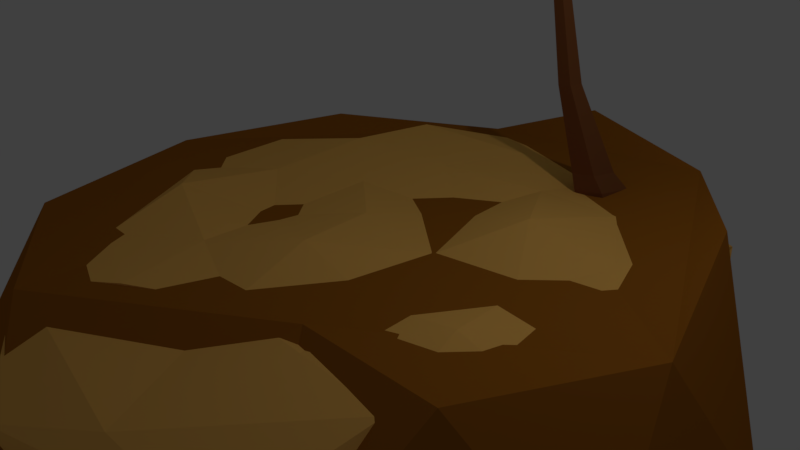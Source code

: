 # Source: Island_2.blend  (saved by Blender 2.79.0; exported with 4.5.12 LTS)
import bpy
from mathutils import Matrix  # noqa: F401  (used for matrix-valued properties, if any)

bpy.ops.wm.read_factory_settings(use_empty=True)
scene = bpy.context.scene
scene.name = 'Scene'

# ---- collections
col_collection_1 = bpy.data.collections.new('Collection 1'); scene.collection.children.link(col_collection_1)

# ---- materials (node trees are filled in below, after node groups)
mat_brown = bpy.data.materials.new('Brown')
mat_brown.alpha_threshold = 0.0
mat_brown.use_transparent_shadow = False
mat_brown.diffuse_color = (0.3902, 0.1318, 0.01329, 1.0)
mat_brown.roughness = 0.5
mat_sand = bpy.data.materials.new('Sand')
mat_sand.alpha_threshold = 0.0
mat_sand.use_transparent_shadow = False
mat_sand.diffuse_color = (1.0, 0.5264, 0.124, 1.0)
mat_sand.roughness = 0.5
mat_treewood = bpy.data.materials.new('TreeWood')
mat_treewood.alpha_threshold = 0.0
mat_treewood.use_transparent_shadow = False
mat_treewood.diffuse_color = (0.2165, 0.07622, 0.02621, 1.0)
mat_treewood.specular_color = (0.237, 0.07898, 0.03456)
mat_treewood.roughness = 0.5
mat_coco = bpy.data.materials.new('Coco')
mat_coco.alpha_threshold = 0.0
mat_coco.use_transparent_shadow = False
mat_coco.diffuse_color = (0.3626, 0.08519, 0.02205, 1.0)
mat_coco.specular_color = (1.0, 0.2809, 0.1156)
mat_coco.roughness = 0.5
mat_leaves = bpy.data.materials.new('Leaves')
mat_leaves.alpha_threshold = 0.0
mat_leaves.use_transparent_shadow = False
mat_leaves.diffuse_color = (0.0, 0.6351, 0.0177, 1.0)
mat_leaves.roughness = 0.5

# ---- material node trees

# ---- world
world_world = bpy.data.worlds.new('World'); scene.world = world_world
world_world.color = (0.05088, 0.05088, 0.05088)
world_world.use_sun_shadow = False
world_world.sun_shadow_jitter_overblur = 0.0
world_world.cycles.sampling_method = 'MANUAL'

# ---- cameras
cam_camera = bpy.data.cameras.new('Camera')
cam_camera.clip_end = 100.0
cam_camera.lens = 35.0
cam_camera.sensor_width = 32.0
cam_camera.sensor_height = 18.0
cam_camera.ortho_scale = 7.314
cam_camera.dof.focus_distance = 0.0
cam_camera.dof.aperture_fstop = 128.0

# ---- lights
light_lamp = bpy.data.lights.new('Lamp', 'POINT')
light_lamp.transmission_factor = 0.0
light_lamp.cutoff_distance = 30.0
light_lamp.energy = 100.0
light_lamp.shadow_buffer_clip_start = 1.001
light_lamp.shadow_soft_size = 0.1
light_lamp.shadow_maximum_resolution = 0.006
light_lamp.use_absolute_resolution = True

# ---- meshes
me_icosphere_003 = bpy.data.meshes.new('Icosphere.003')
me_icosphere_003.from_pydata([(-0.01712, -0.125, -4.131), (3.596, -2.75, -1.107), (-1.397, -4.373, -1.195), (-4.483, -0.125, -1.146), (-1.397, 4.086, -1.107), (3.596, 2.471, -1.107), (1.436, -2.228, 2.411), (-3.368, -2.75, 2.247), (-3.63, 2.473, 2.152), (2.104, 4.074, 2.398), (4.219, -0.1392, 2.383), (-0.8283, -2.622, -3.195), (2.107, -1.668, -3.195), (1.295, -4.165, -1.527), (4.23, -0.125, -1.499), (2.107, 1.418, -3.195), (-2.642, -0.125, -3.195), (-3.453, -2.622, -1.569), (-0.8283, 2.372, -3.195), (-3.453, 2.37, -1.499), (1.295, 3.881, -1.499), (4.732, -1.668, 0.8412), (4.732, 1.397, 0.04685), (-0.01712, -5.118, 0.6777), (2.918, -4.165, 0.8017), (-4.766, -1.668, 0.6755), (-2.952, -4.165, 0.6635), (-2.952, 3.876, 0.04684), (-4.766, 1.418, 0.8067), (2.918, 3.838, 0.04684), (-0.01712, 4.79, 0.04686), (3.419, -2.382, 2.618), (-1.33, -3.954, 2.312), (-4.265, -0.125, 2.176), (-1.902, 4.536, 1.821), (3.419, 2.288, 2.584), (0.4517, 4.527, 0.5573), (-0.2632, 4.952, 2.468), (-0.2316, 0.06232, 2.278), (-3.819, -2.277, 1.657), (0.9044, -4.108, 1.834), (4.09, -0.1787, 2.144), (1.351, 4.078, 1.928), (-3.509, 2.778, 1.216), (-1.486, -3.99, -2.248), (3.22, -2.672, 0.7599), (3.501, 2.386, 0.7411), (-1.212, 4.215, 0.4097), (-4.408, 0.2872, 0.2498), (0.03202, 0.03312, -1.632), (0.4192, -2.387, 2.268), (-2.344, -1.313, 2.414), (-1.711, -3.76, 2.228), (-4.288, 0.2855, 1.599), (-2.196, 1.663, 2.317), (2.307, -0.07914, 2.225), (2.949, -2.527, 2.343), (0.6938, 2.423, 2.148), (3.22, 2.283, 2.284), (-1.262, 4.023, 1.966), (-4.825, -1.177, 1.174), (-4.207, 1.793, 0.74), (-0.4453, -4.755, 1.496), (-2.485, -3.679, 1.301), (3.748, -1.683, 1.762), (2.429, -3.992, 1.655), (2.862, 3.792, 1.624), (3.268, 1.29, 1.751), (-2.78, 4.105, 1.243), (0.094, 4.867, 1.402), (-3.52, -2.177, -0.1377), (1.073, -3.952, -1.483), (4.001, -0.1804, 0.335), (1.396, 3.868, 0.1292), (-3.253, 2.634, -0.1556), (-0.93, -2.324, -0.9583), (-2.54, 0.1783, -1.086), (1.98, -1.565, -1.332), (2.119, 1.411, -0.9435), (-0.6514, 2.486, -1.138), (0.08278, -1.161, 2.437), (-3.086, -1.794, 1.878), (1.04, -0.008707, 2.212), (3.515, -1.352, 2.32), (0.2442, 1.241, 2.019), (2.282, 3.181, 2.156), (-1.285, -0.6254, 2.085), (-2.765, -3.019, 1.942), (-1.208, 0.8618, 2.158), (3.194, -0.1284, 2.256), (1.019, 3.251, 2.095), (0.04926, 4.05, 1.876), (-1.953, 2.844, 2.308), (-0.7518, 2.043, 2.193), (-0.2933, 3.224, 2.19), (1.956, 2.353, 2.23), (1.484, 1.174, 2.427), (2.761, 1.102, 2.292), (2.614, -1.302, 2.494), (1.367, -1.233, 2.186), (1.684, -2.457, 2.302), (-3.256, 0.9756, 2.185), (-3.338, -0.511, 2.116), (-2.278, 0.176, 2.216), (-0.6509, -3.073, 2.32), (-0.9585, -1.85, 2.288), (-2.036, -2.535, 2.225), (0.9687, 3.172, 1.709), (0.2417, 2.788, 6.169), (0.9425, 2.749, 2.392), (0.5998, 2.739, 3.559), (0.8285, 3.066, 2.344), (0.5371, 2.914, 3.532), (1.093, 3.278, 2.371), (0.683, 3.031, 3.547), (1.371, 3.092, 2.436), (0.836, 2.928, 3.583), (1.278, 2.765, 2.449), (0.7846, 2.748, 3.59), (0.35, 2.795, 4.785), (0.8695, 3.133, 2.114), (0.3029, 2.923, 4.775), (0.41, 3.008, 4.783), (0.5235, 2.933, 4.797), (0.4864, 2.801, 4.799), (0.2014, 2.896, 6.169), (0.2919, 2.968, 6.172), (0.388, 2.904, 6.174), (0.357, 2.793, 6.172), (1.015, 2.729, 2.176), (1.207, 3.403, 2.148), (1.56, 3.166, 2.231), (1.441, 2.75, 2.248), (1.115, 2.766, 1.771), (1.308, 3.444, 1.744), (1.664, 3.206, 1.827), (1.544, 2.787, 1.844), (0.2417, 2.788, 6.169), (0.09988, 2.6, 6.727), (0.2014, 2.896, 6.169), (0.2919, 2.968, 6.172), (0.388, 2.904, 6.174), (0.357, 2.793, 6.172), (0.1689, 2.69, 6.305), (0.1781, 2.732, 7.163), (0.07963, 2.93, 6.304), (0.2802, 3.089, 6.311), (0.4934, 2.947, 6.315), (0.4246, 2.7, 6.312), (-0.03204, 2.955, 6.726), (0.2644, 3.19, 6.736), (0.5795, 2.98, 6.743), (0.4778, 2.616, 6.737), (0.1129, 2.908, 7.162), (0.2595, 3.024, 7.167), (0.4154, 2.92, 7.171), (0.3651, 2.74, 7.168), (0.5757, 2.855, 6.804), (2.055, 4.819, 7.517), (0.5708, 2.842, 6.85), (2.047, 4.796, 7.597), (0.2794, 3.046, 6.829), (1.542, 5.15, 7.56), (0.2745, 3.033, 6.875), (1.533, 5.127, 7.64), (2.137, 5.473, 7.82), (0.4226, 2.937, 6.863), (2.148, 5.504, 7.713), (0.4275, 2.951, 6.817), (1.177, 3.239, 7.264), (1.666, 4.023, 7.667), (1.655, 3.992, 7.771), (1.165, 3.206, 7.379), (0.984, 4.425, 7.827), (0.4248, 3.683, 7.44), (0.9951, 4.455, 7.722), (0.437, 3.717, 7.325), (1.604, 4.645, 7.831), (0.9436, 3.681, 7.363), (1.591, 4.608, 7.957), (0.9303, 3.644, 7.489), (0.419, 2.969, 7.12), (0.5168, 4.129, 9.4), (0.4165, 2.926, 7.141), (0.5124, 4.054, 9.437), (0.06605, 2.984, 7.107), (-0.09436, 4.155, 9.378), (0.06349, 2.941, 7.129), (-0.09879, 4.08, 9.416), (0.1979, 4.347, 10.01), (0.24, 2.933, 7.135), (0.2038, 4.447, 9.963), (0.2425, 2.977, 7.114), (0.6593, 3.058, 7.929), (0.5995, 3.406, 8.873), (0.5937, 3.308, 8.922), (0.6529, 2.951, 7.983), (-0.2055, 3.341, 8.894), (-0.2283, 2.987, 7.952), (-0.1997, 3.439, 8.845), (-0.222, 3.095, 7.898), (0.1941, 3.661, 9.307), (0.2158, 3.196, 8.138), (0.1871, 3.543, 9.367), (0.2088, 3.078, 8.197), (0.1776, 2.679, 7.11), (0.614, 1.668, 9.421), (0.1509, 2.714, 7.13), (0.5678, 1.729, 9.456), (0.4632, 2.886, 7.127), (1.109, 2.027, 9.451), (0.4366, 2.921, 7.147), (1.063, 2.088, 9.485), (0.9423, 1.684, 10.07), (0.2937, 2.818, 7.139), (1.004, 1.603, 10.02), (0.3204, 2.783, 7.119), (-0.02752, 2.446, 7.9), (0.1493, 2.194, 8.859), (0.08895, 2.273, 8.904), (-0.09406, 2.533, 7.95), (0.7358, 2.743, 8.943), (0.6192, 3.051, 7.992), (0.7961, 2.663, 8.898), (0.6857, 2.964, 7.942), (0.5845, 2.237, 9.336), (0.385, 2.609, 8.15), (0.5118, 2.333, 9.391), (0.3123, 2.705, 8.205), (0.3905, 3.02, 6.924), (-2.161, 2.868, 6.785), (0.3881, 3.02, 6.972), (-2.165, 2.869, 6.868), (0.429, 2.669, 6.928), (-2.094, 2.26, 6.792), (0.4267, 2.669, 6.977), (-2.098, 2.261, 6.876), (-2.778, 2.494, 6.856), (0.4074, 2.845, 6.975), (-2.772, 2.493, 6.744), (0.4097, 2.844, 6.926), (-0.4056, 3.202, 7.155), (-1.399, 3.052, 7.225), (-1.405, 3.053, 7.335), (-0.4114, 3.202, 7.276), (-1.317, 2.257, 7.344), (-0.3151, 2.325, 7.287), (-1.312, 2.257, 7.235), (-0.3093, 2.324, 7.166), (-1.86, 2.599, 7.195), (-0.6095, 2.735, 7.143), (-1.866, 2.599, 7.327), (-0.6159, 2.736, 7.275), (0.07834, 2.903, 7.011), (-1.559, 1.797, 8.639), (0.1005, 2.925, 7.048), (-1.521, 1.835, 8.703), (0.3087, 2.636, 7.034), (-1.16, 1.334, 8.677), (0.3309, 2.658, 7.07), (-1.122, 1.373, 8.741), (-1.708, 1.307, 9.152), (0.2157, 2.792, 7.059), (-1.759, 1.255, 9.066), (0.1935, 2.769, 7.022), (-0.4293, 2.872, 7.691), (-0.9535, 2.426, 8.427), (-0.9034, 2.477, 8.51), (-0.3739, 2.927, 7.783), (-0.3817, 1.872, 8.561), (0.2013, 2.26, 7.838), (-0.4319, 1.821, 8.477), (0.146, 2.205, 7.746), (-1.005, 1.881, 8.771), (-0.2978, 2.417, 7.878), (-0.9446, 1.942, 8.872), (-0.2374, 2.477, 7.979), (0.2883, 2.636, 7.023), (1.843, 1.653, 8.803), (0.2571, 2.65, 7.058), (1.789, 1.676, 8.863), (0.443, 2.954, 7.038), (2.111, 2.203, 8.829), (0.4118, 2.967, 7.072), (2.057, 2.226, 8.888), (2.321, 1.736, 9.343), (0.3345, 2.808, 7.065), (2.393, 1.704, 9.263), (0.3657, 2.795, 7.031), (0.4733, 2.219, 7.739), (1.042, 1.951, 8.526), (0.9713, 1.982, 8.604), (0.3954, 2.253, 7.824), (1.322, 2.701, 8.637), (0.7817, 3.045, 7.861), (1.392, 2.67, 8.559), (0.8596, 3.011, 7.775), (1.543, 2.136, 8.892), (0.8292, 2.528, 7.932), (1.457, 2.173, 8.986), (0.744, 2.565, 8.025), (0.4001, 2.975, 7.026), (0.2101, 4.901, 8.703), (0.404, 2.943, 7.063), (0.217, 4.846, 8.765), (0.0505, 2.923, 7.019), (-0.3952, 4.811, 8.69), (0.05447, 2.891, 7.056), (-0.3883, 4.756, 8.753), (-0.1649, 5.273, 9.199), (0.2293, 2.917, 7.059), (-0.1741, 5.347, 9.114), (0.2253, 2.949, 7.023), (0.5899, 3.4, 7.736), (0.4351, 4.059, 8.482), (0.444, 3.987, 8.565), (0.5998, 3.321, 7.827), (-0.3475, 3.869, 8.549), (-0.273, 3.191, 7.809), (-0.3564, 3.941, 8.466), (-0.2829, 3.27, 7.718), (-0.02452, 4.384, 8.801), (0.1216, 3.527, 7.891), (-0.01369, 4.297, 8.9), (0.1324, 3.44, 7.99), (0.07052, 2.816, 6.792), (0.8832, 0.4945, 7.502), (0.05805, 2.826, 6.837), (0.8616, 0.5118, 7.581), (0.3873, 2.963, 6.846), (1.432, 0.7494, 7.596), (0.3748, 2.973, 6.892), (1.41, 0.7667, 7.675), (1.367, 0.06682, 7.832), (0.2164, 2.899, 6.865), (1.396, 0.04361, 7.726), (0.2289, 2.889, 6.819), (0.03825, 2.089, 7.229), (0.4064, 1.245, 7.637), (0.3782, 1.267, 7.74), (0.007126, 2.114, 7.342), (1.095, 1.601, 7.863), (0.798, 2.481, 7.478), (1.124, 1.578, 7.76), (0.8291, 2.456, 7.364), (0.9516, 0.9589, 7.836), (0.527, 2.046, 7.365), (0.9176, 0.9861, 7.961), (0.4929, 2.074, 7.49), (0.3524, 2.68, 6.925), (2.897, 2.423, 7.031), (0.3501, 2.68, 6.973), (2.893, 2.424, 7.115), (0.3701, 3.033, 6.923), (2.928, 3.035, 7.028), (0.3678, 3.033, 6.971), (2.924, 3.035, 7.112), (3.556, 2.698, 7.159), (0.3589, 2.857, 6.972), (3.562, 2.697, 7.047), (0.3612, 2.856, 6.924), (1.084, 2.38, 7.233), (2.078, 2.372, 7.397), (2.073, 2.373, 7.506), (1.078, 2.38, 7.353), (2.113, 3.172, 7.503), (1.122, 3.262, 7.349), (2.118, 3.171, 7.394), (1.128, 3.261, 7.229), (2.606, 2.746, 7.409), (1.36, 2.808, 7.237), (2.599, 2.747, 7.54), (1.354, 2.809, 7.369), (0.3992, 2.996, 6.925), (-0.6911, 5.311, 6.839), (0.3969, 2.997, 6.973), (-0.6951, 5.311, 6.922), (0.08789, 2.829, 6.911), (-1.23, 5.022, 6.815), (0.08557, 2.83, 6.959), (-1.234, 5.022, 6.898), (-1.272, 5.74, 6.906), (0.2412, 2.913, 6.966), (-1.266, 5.739, 6.794), (0.2435, 2.913, 6.918), (0.2611, 3.793, 7.183), (-0.2519, 4.655, 7.269), (-0.2572, 4.656, 7.379), (0.2553, 3.793, 7.304), (-0.962, 4.278, 7.348), (-0.5219, 3.377, 7.27), (-0.9568, 4.277, 7.238), (-0.5161, 3.376, 7.149), (-0.8434, 4.914, 7.228), (-0.247, 3.808, 7.153), (-0.8497, 4.915, 7.36), (-0.2533, 3.809, 7.285), (0.1781, 2.732, 7.163), (0.2662, 2.865, 7.166), (0.1129, 2.908, 7.162), (0.2595, 3.024, 7.167), (0.4154, 2.92, 7.171), (0.3651, 2.74, 7.168)], [], [(0, 12, 11), (1, 12, 14), (0, 11, 16), (0, 16, 18), (0, 18, 15), (1, 14, 21), (2, 13, 23), (3, 17, 25), (4, 19, 27), (5, 20, 29), (1, 21, 24), (2, 23, 26), (3, 25, 28), (4, 27, 30), (5, 29, 22), (36, 37, 9), (31, 10, 35, 9, 37, 34, 8, 33, 7, 32, 6), (22, 35, 10), (22, 29, 35), (29, 9, 35), (30, 34, 37, 36), (30, 27, 34), (27, 8, 34), (28, 33, 8), (28, 25, 33), (25, 7, 33), (26, 32, 7), (26, 23, 32), (23, 6, 32), (24, 31, 6), (24, 21, 31), (21, 10, 31), (29, 30, 36, 9), (29, 20, 30), (20, 4, 30), (27, 28, 8), (27, 19, 28), (19, 3, 28), (25, 26, 7), (25, 17, 26), (17, 2, 26), (23, 24, 6), (23, 13, 24), (13, 1, 24), (21, 22, 10), (21, 14, 22), (14, 5, 22), (15, 20, 5), (15, 18, 20), (18, 4, 20), (18, 19, 4), (18, 16, 19), (16, 3, 19), (16, 17, 3), (16, 11, 17), (11, 2, 17), (14, 15, 5), (14, 12, 15), (12, 0, 15), (11, 13, 2), (11, 12, 13), (12, 1, 13), (38, 86, 80), (81, 51, 102), (38, 80, 82), (38, 82, 84), (38, 84, 88), (39, 53, 60), (40, 52, 62), (41, 83, 56, 64), (42, 85, 58, 66), (43, 59, 68), (39, 60, 63), (40, 62, 65), (41, 64, 67), (42, 66, 69), (43, 68, 61), (44, 70, 75), (45, 71, 77), (46, 72, 78), (47, 73, 79), (48, 74, 76), (76, 79, 49), (76, 74, 79), (74, 47, 79), (79, 78, 49), (79, 73, 78), (73, 46, 78), (78, 77, 49), (78, 72, 77), (72, 45, 77), (77, 75, 49), (77, 71, 75), (71, 44, 75), (75, 76, 49), (75, 70, 76), (70, 48, 76), (61, 74, 48), (61, 68, 74), (68, 47, 74), (69, 73, 47), (69, 66, 73), (66, 46, 73), (67, 72, 46), (67, 64, 72), (64, 45, 72), (65, 71, 45), (65, 62, 71), (62, 44, 71), (63, 70, 44), (63, 60, 70), (60, 48, 70), (68, 69, 47), (68, 59, 69), (59, 91, 42, 69), (66, 67, 46), (66, 58, 67), (58, 41, 67), (64, 65, 45), (64, 56, 65), (56, 40, 65), (62, 63, 44), (62, 52, 63), (52, 87, 39, 63), (60, 61, 48), (60, 53, 61), (53, 43, 61), (54, 92, 59, 43), (54, 93, 92), (57, 90, 94), (57, 95, 90), (57, 96, 95), (89, 41, 58, 97), (55, 98, 89), (55, 99, 98), (50, 40, 56, 100), (53, 101, 54, 43), (53, 102, 101), (51, 86, 103), (50, 104, 52, 40), (50, 105, 104), (51, 81, 106), (106, 87, 52), (106, 81, 87), (81, 39, 87), (104, 106, 52), (104, 105, 106), (105, 51, 106), (103, 88, 54), (103, 86, 88), (86, 38, 88), (101, 103, 54), (101, 102, 103), (102, 51, 103), (98, 100, 56), (98, 99, 100), (99, 50, 100), (89, 83, 41), (89, 98, 83), (98, 56, 83), (55, 89, 97), (95, 97, 58), (95, 96, 97), (96, 55, 97), (90, 85, 42), (90, 95, 85), (95, 58, 85), (94, 91, 59), (94, 90, 91), (90, 42, 91), (92, 94, 59), (92, 93, 94), (93, 57, 94), (88, 93, 54), (88, 84, 93), (84, 57, 93), (84, 96, 57), (84, 82, 96), (82, 55, 96), (82, 99, 55), (82, 80, 99), (80, 50, 99), (39, 81, 102, 53), (80, 105, 50), (80, 86, 105), (86, 51, 105), (125, 108, 128, 127, 126), (109, 111, 120, 129), (110, 118, 124, 119), (109, 110, 112, 111), (115, 117, 132, 131), (118, 116, 123, 124), (111, 112, 114, 113), (117, 109, 129, 132), (116, 114, 122, 123), (113, 114, 116, 115), (113, 115, 131, 130), (112, 110, 119, 121), (115, 116, 118, 117), (111, 113, 130, 120), (114, 112, 121, 122), (117, 118, 110, 109), (119, 124, 128, 108), (121, 119, 108, 125), (122, 121, 125, 126), (123, 122, 126, 127), (124, 123, 127, 128), (132, 129, 133, 136), (129, 120, 107, 133), (120, 130, 134, 107), (130, 131, 135, 134), (131, 132, 136, 135), (153, 144, 156, 155, 154), (139, 140, 141, 142, 137), (137, 142, 148, 143), (139, 137, 143, 145), (140, 139, 145, 146), (141, 140, 146, 147), (142, 141, 147, 148), (148, 147, 151, 152), (143, 148, 152, 138), (145, 143, 138, 149), (146, 145, 149, 150), (147, 146, 150, 151), (138, 152, 156, 144), (149, 138, 144, 153), (150, 149, 153, 154), (151, 150, 154, 155), (152, 151, 155, 156), (169, 172, 159, 157), (180, 174, 163, 166), (174, 176, 161, 163), (178, 169, 157, 168), (168, 166, 163, 161), (167, 165, 160, 158), (162, 164, 165, 167), (157, 159, 166, 168), (176, 178, 168, 161), (172, 180, 166, 159), (160, 165, 179, 171), (171, 179, 180, 172), (162, 167, 177, 175), (175, 177, 178, 176), (167, 158, 170, 177), (177, 170, 169, 178), (164, 162, 175, 173), (173, 175, 176, 174), (165, 164, 173, 179), (179, 173, 174, 180), (158, 160, 171, 170), (170, 171, 172, 169), (193, 196, 183, 181), (204, 198, 187, 190), (198, 200, 185, 187), (202, 193, 181, 192), (192, 190, 187, 185), (191, 189, 184, 182), (186, 188, 189, 191), (181, 183, 190, 192), (200, 202, 192, 185), (196, 204, 190, 183), (184, 189, 203, 195), (195, 203, 204, 196), (186, 191, 201, 199), (199, 201, 202, 200), (191, 182, 194, 201), (201, 194, 193, 202), (188, 186, 199, 197), (197, 199, 200, 198), (189, 188, 197, 203), (203, 197, 198, 204), (182, 184, 195, 194), (194, 195, 196, 193), (217, 220, 207, 205), (228, 222, 211, 214), (222, 224, 209, 211), (226, 217, 205, 216), (216, 214, 211, 209), (215, 213, 208, 206), (210, 212, 213, 215), (205, 207, 214, 216), (224, 226, 216, 209), (220, 228, 214, 207), (208, 213, 227, 219), (219, 227, 228, 220), (210, 215, 225, 223), (223, 225, 226, 224), (215, 206, 218, 225), (225, 218, 217, 226), (212, 210, 223, 221), (221, 223, 224, 222), (213, 212, 221, 227), (227, 221, 222, 228), (206, 208, 219, 218), (218, 219, 220, 217), (241, 244, 231, 229), (252, 246, 235, 238), (246, 248, 233, 235), (250, 241, 229, 240), (240, 238, 235, 233), (239, 237, 232, 230), (234, 236, 237, 239), (229, 231, 238, 240), (248, 250, 240, 233), (244, 252, 238, 231), (232, 237, 251, 243), (243, 251, 252, 244), (234, 239, 249, 247), (247, 249, 250, 248), (239, 230, 242, 249), (249, 242, 241, 250), (236, 234, 247, 245), (245, 247, 248, 246), (237, 236, 245, 251), (251, 245, 246, 252), (230, 232, 243, 242), (242, 243, 244, 241), (265, 268, 255, 253), (276, 270, 259, 262), (270, 272, 257, 259), (274, 265, 253, 264), (264, 262, 259, 257), (263, 261, 256, 254), (258, 260, 261, 263), (253, 255, 262, 264), (272, 274, 264, 257), (268, 276, 262, 255), (256, 261, 275, 267), (267, 275, 276, 268), (258, 263, 273, 271), (271, 273, 274, 272), (263, 254, 266, 273), (273, 266, 265, 274), (260, 258, 271, 269), (269, 271, 272, 270), (261, 260, 269, 275), (275, 269, 270, 276), (254, 256, 267, 266), (266, 267, 268, 265), (289, 292, 279, 277), (300, 294, 283, 286), (294, 296, 281, 283), (298, 289, 277, 288), (288, 286, 283, 281), (287, 285, 280, 278), (282, 284, 285, 287), (277, 279, 286, 288), (296, 298, 288, 281), (292, 300, 286, 279), (280, 285, 299, 291), (291, 299, 300, 292), (282, 287, 297, 295), (295, 297, 298, 296), (287, 278, 290, 297), (297, 290, 289, 298), (284, 282, 295, 293), (293, 295, 296, 294), (285, 284, 293, 299), (299, 293, 294, 300), (278, 280, 291, 290), (290, 291, 292, 289), (313, 316, 303, 301), (324, 318, 307, 310), (318, 320, 305, 307), (322, 313, 301, 312), (312, 310, 307, 305), (311, 309, 304, 302), (306, 308, 309, 311), (301, 303, 310, 312), (320, 322, 312, 305), (316, 324, 310, 303), (304, 309, 323, 315), (315, 323, 324, 316), (306, 311, 321, 319), (319, 321, 322, 320), (311, 302, 314, 321), (321, 314, 313, 322), (308, 306, 319, 317), (317, 319, 320, 318), (309, 308, 317, 323), (323, 317, 318, 324), (302, 304, 315, 314), (314, 315, 316, 313), (337, 340, 327, 325), (348, 342, 331, 334), (342, 344, 329, 331), (346, 337, 325, 336), (336, 334, 331, 329), (335, 333, 328, 326), (330, 332, 333, 335), (325, 327, 334, 336), (344, 346, 336, 329), (340, 348, 334, 327), (328, 333, 347, 339), (339, 347, 348, 340), (330, 335, 345, 343), (343, 345, 346, 344), (335, 326, 338, 345), (345, 338, 337, 346), (332, 330, 343, 341), (341, 343, 344, 342), (333, 332, 341, 347), (347, 341, 342, 348), (326, 328, 339, 338), (338, 339, 340, 337), (361, 364, 351, 349), (372, 366, 355, 358), (366, 368, 353, 355), (370, 361, 349, 360), (360, 358, 355, 353), (359, 357, 352, 350), (354, 356, 357, 359), (349, 351, 358, 360), (368, 370, 360, 353), (364, 372, 358, 351), (352, 357, 371, 363), (363, 371, 372, 364), (354, 359, 369, 367), (367, 369, 370, 368), (359, 350, 362, 369), (369, 362, 361, 370), (356, 354, 367, 365), (365, 367, 368, 366), (357, 356, 365, 371), (371, 365, 366, 372), (350, 352, 363, 362), (362, 363, 364, 361), (385, 388, 375, 373), (396, 390, 379, 382), (390, 392, 377, 379), (394, 385, 373, 384), (384, 382, 379, 377), (383, 381, 376, 374), (378, 380, 381, 383), (373, 375, 382, 384), (392, 394, 384, 377), (388, 396, 382, 375), (376, 381, 395, 387), (387, 395, 396, 388), (378, 383, 393, 391), (391, 393, 394, 392), (383, 374, 386, 393), (393, 386, 385, 394), (380, 378, 391, 389), (389, 391, 392, 390), (381, 380, 389, 395), (395, 389, 390, 396), (374, 376, 387, 386), (386, 387, 388, 385), (398, 399, 397), (398, 400, 399), (398, 401, 400), (398, 402, 401), (398, 397, 402)])
me_icosphere_003.polygons.foreach_set('material_index', [0, 0, 0, 0, 0, 0, 0, 0, 0, 0, 0, 0, 0, 0, 0, 0, 0, 0, 0, 0, 0, 0, 0, 0, 0, 0, 0, 0, 0, 0, 0, 0, 0, 0, 0, 0, 0, 0, 0, 0, 0, 0, 0, 0, 0, 0, 0, 0, 0, 0, 0, 0, 0, 0, 0, 0, 0, 0, 0, 0, 0, 0, 1, 1, 1, 1, 1, 1, 1, 1, 1, 1, 1, 1, 1, 1, 1, 1, 1, 1, 1, 1, 1, 1, 1, 1, 1, 1, 1, 1, 1, 1, 1, 1, 1, 1, 1, 1, 1, 1, 1, 1, 1, 1, 1, 1, 1, 1, 1, 1, 1, 1, 1, 1, 1, 1, 1, 1, 1, 1, 1, 1, 1, 1, 1, 1, 1, 1, 1, 1, 1, 1, 1, 1, 1, 1, 1, 1, 1, 1, 1, 1, 1, 1, 1, 1, 1, 1, 1, 1, 1, 1, 1, 1, 1, 1, 1, 1, 1, 1, 1, 1, 1, 1, 1, 1, 1, 1, 1, 1, 1, 1, 1, 1, 1, 1, 1, 1, 1, 1, 1, 1, 1, 1, 1, 1, 2, 2, 2, 2, 2, 2, 2, 2, 2, 2, 2, 2, 2, 2, 2, 2, 2, 2, 2, 2, 2, 2, 2, 2, 2, 2, 3, 3, 3, 3, 3, 3, 3, 3, 3, 3, 3, 3, 3, 3, 3, 3, 3, 4, 4, 4, 4, 4, 4, 4, 4, 4, 4, 4, 4, 4, 4, 4, 4, 4, 4, 4, 4, 4, 4, 4, 4, 4, 4, 4, 4, 4, 4, 4, 4, 4, 4, 4, 4, 4, 4, 4, 4, 4, 4, 4, 4, 4, 4, 4, 4, 4, 4, 4, 4, 4, 4, 4, 4, 4, 4, 4, 4, 4, 4, 4, 4, 4, 4, 4, 4, 4, 4, 4, 4, 4, 4, 4, 4, 4, 4, 4, 4, 4, 4, 4, 4, 4, 4, 4, 4, 4, 4, 4, 4, 4, 4, 4, 4, 4, 4, 4, 4, 4, 4, 4, 4, 4, 4, 4, 4, 4, 4, 4, 4, 4, 4, 4, 4, 4, 4, 4, 4, 4, 4, 4, 4, 4, 4, 4, 4, 4, 4, 4, 4, 4, 4, 4, 4, 4, 4, 4, 4, 4, 4, 4, 4, 4, 4, 4, 4, 4, 4, 4, 4, 4, 4, 4, 4, 4, 4, 4, 4, 4, 4, 4, 4, 4, 4, 4, 4, 4, 4, 4, 4, 4, 4, 4, 4, 4, 4, 4, 4, 4, 4, 4, 4, 4, 4, 4, 4, 4, 4, 4, 4, 4, 4, 4, 4, 4, 4, 4, 4, 4, 4, 4, 4, 4, 4, 4, 4, 4, 4, 4, 4, 4, 4, 4, 4, 4, 4, 4, 4, 4, 4, 4, 4, 4])
me_icosphere_003.materials.append(mat_brown)
me_icosphere_003.materials.append(mat_sand)
me_icosphere_003.materials.append(mat_treewood)
me_icosphere_003.materials.append(mat_coco)
me_icosphere_003.materials.append(mat_leaves)
me_icosphere_003.use_remesh_preserve_volume = False
me_icosphere_003.use_remesh_preserve_attributes = False
me_icosphere_003.use_mirror_vertex_groups = False
me_icosphere_003.update()

# ---- objects
ob_earth = bpy.data.objects.new('Earth', me_icosphere_003)
ob_lamp = bpy.data.objects.new('Lamp', light_lamp)
ob_camera = bpy.data.objects.new('Camera', cam_camera)

# ---- transforms, parenting, visibility, modifiers, constraints
ob_earth.location = (0.1759, -0.04656, -1.712)
ob_earth.lineart.crease_threshold = 0.0
ob_lamp.location = (4.076, 1.005, 5.904)
ob_lamp.rotation_euler = (0.6503, 0.05522, 1.866)
ob_lamp.lock_rotations_4d = False
ob_lamp.empty_display_type = 'ARROWS'
ob_lamp.color = (0.0, 0.0, 0.0, 0.0)
ob_lamp.lineart.crease_threshold = 0.0
ob_camera.location = (7.481, -6.508, 5.344)
ob_camera.rotation_euler = (1.109, 0.0, 0.8149)
ob_camera.lock_rotations_4d = False
ob_camera.empty_display_type = 'ARROWS'
ob_camera.color = (0.0, 0.0, 0.0, 0.0)
ob_camera.display_type = 'WIRE'
ob_camera.lineart.crease_threshold = 0.0

# ---- collection membership
col_collection_1.objects.link(ob_earth)
col_collection_1.objects.link(ob_lamp)
col_collection_1.objects.link(ob_camera)

# ---- scene / render settings (as saved in the file)
scene.camera = ob_camera
scene.frame_start = 1; scene.frame_end = 250; scene.frame_set(0)
scene.render.engine = 'BLENDER_EEVEE_NEXT'
scene.render.resolution_percentage = 50
scene.render.dither_intensity = 0.0
scene.cycles.use_denoising = False
scene.cycles.samples = 128
scene.cycles.sampling_pattern = 'TABULATED_SOBOL'
scene.cycles.use_adaptive_sampling = False
scene.cycles.use_light_tree = False
scene.cycles.blur_glossy = 0.0
scene.cycles.sample_clamp_indirect = 0.0
scene.view_settings.view_transform = 'Standard'
bpy.context.view_layer.update()
